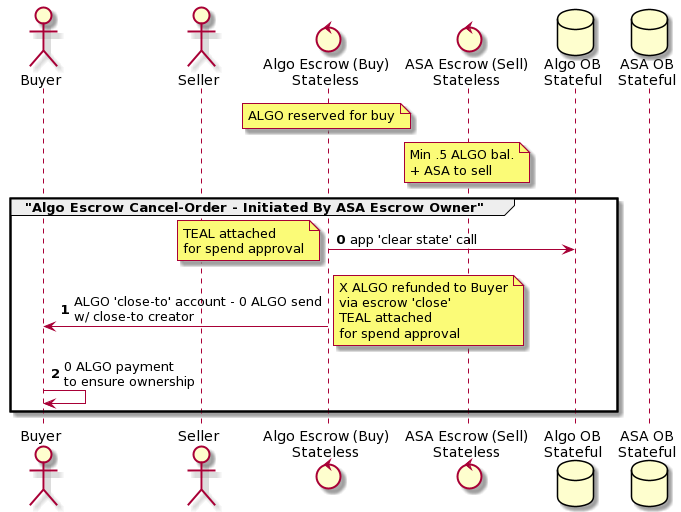

The diagram above was rendered by PlantUML. Its source (embedded in the PNG):
@startuml
actor Buyer
actor Seller
control "Algo Escrow (Buy)\nStateless" as AlgoEscrow
control "ASA Escrow (Sell)\nStateless" as ASAEscrow
database "Algo OB\nStateful" as AlgoOB
database "ASA OB\nStateful" as ASAOB
note over AlgoEscrow: ALGO reserved for buy
note over ASAEscrow: Min .5 ALGO bal.\n+ ASA to sell

group "Algo Escrow Cancel-Order - Initiated By ASA Escrow Owner"
autonumber 0
AlgoEscrow -> AlgoOB: app 'clear state' call
note left: TEAL attached\nfor spend approval
AlgoEscrow -> Buyer: ALGO 'close-to' account - 0 ALGO send\nw/ close-to creator
note right: X ALGO refunded to Buyer\nvia escrow 'close'\nTEAL attached\nfor spend approval
Buyer -> Buyer: 0 ALGO payment\nto ensure ownership
end
@enduml